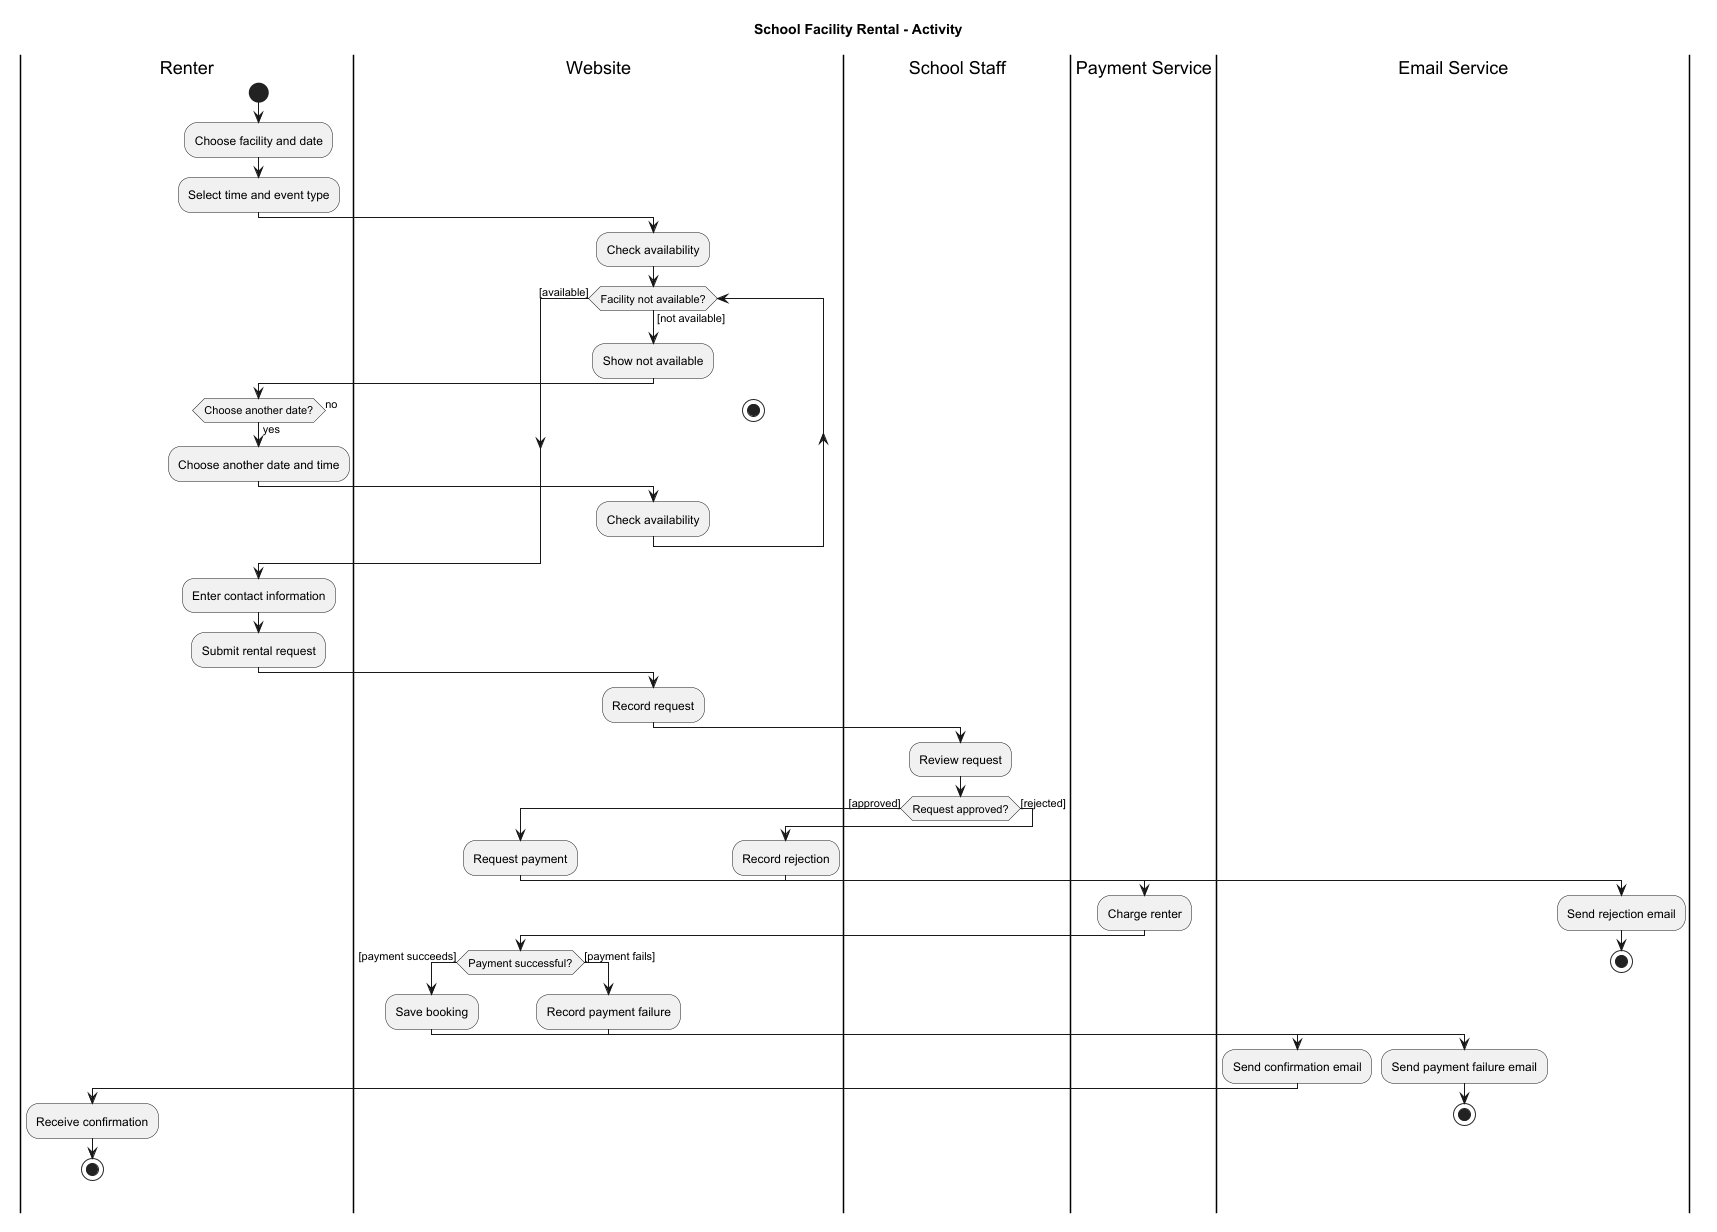

The diagram above was rendered by PlantUML. Its source (embedded in the PNG):
@startuml
title School Facility Rental - Activity

|Renter|
start
:Choose facility and date;
:Select time and event type;

|Website|
:Check availability;

while (Facility not available?) is ([not available])
    :Show not available;

    |Renter|
    if (Choose another date?) then (yes)
        :Choose another date and time;

        |Website|
        :Check availability;
    else (no)
        stop
    endif
endwhile ([available])

|Renter|
:Enter contact information;
:Submit rental request;

|Website|
:Record request;

|School Staff|
:Review request;

if (Request approved?) then ([approved])

    |Website|
    :Request payment;

    |Payment Service|
    :Charge renter;

    |Website|
    if (Payment successful?) then ([payment succeeds])
        :Save booking;

        |Email Service|
        :Send confirmation email;

        |Renter|
        :Receive confirmation;
        stop

    else ([payment fails])
        |Website|
        :Record payment failure;

        |Email Service|
        :Send payment failure email;
        stop
    endif

else ([rejected])
    |Website|
    :Record rejection;

    |Email Service|
    :Send rejection email;
    stop
endif

@enduml